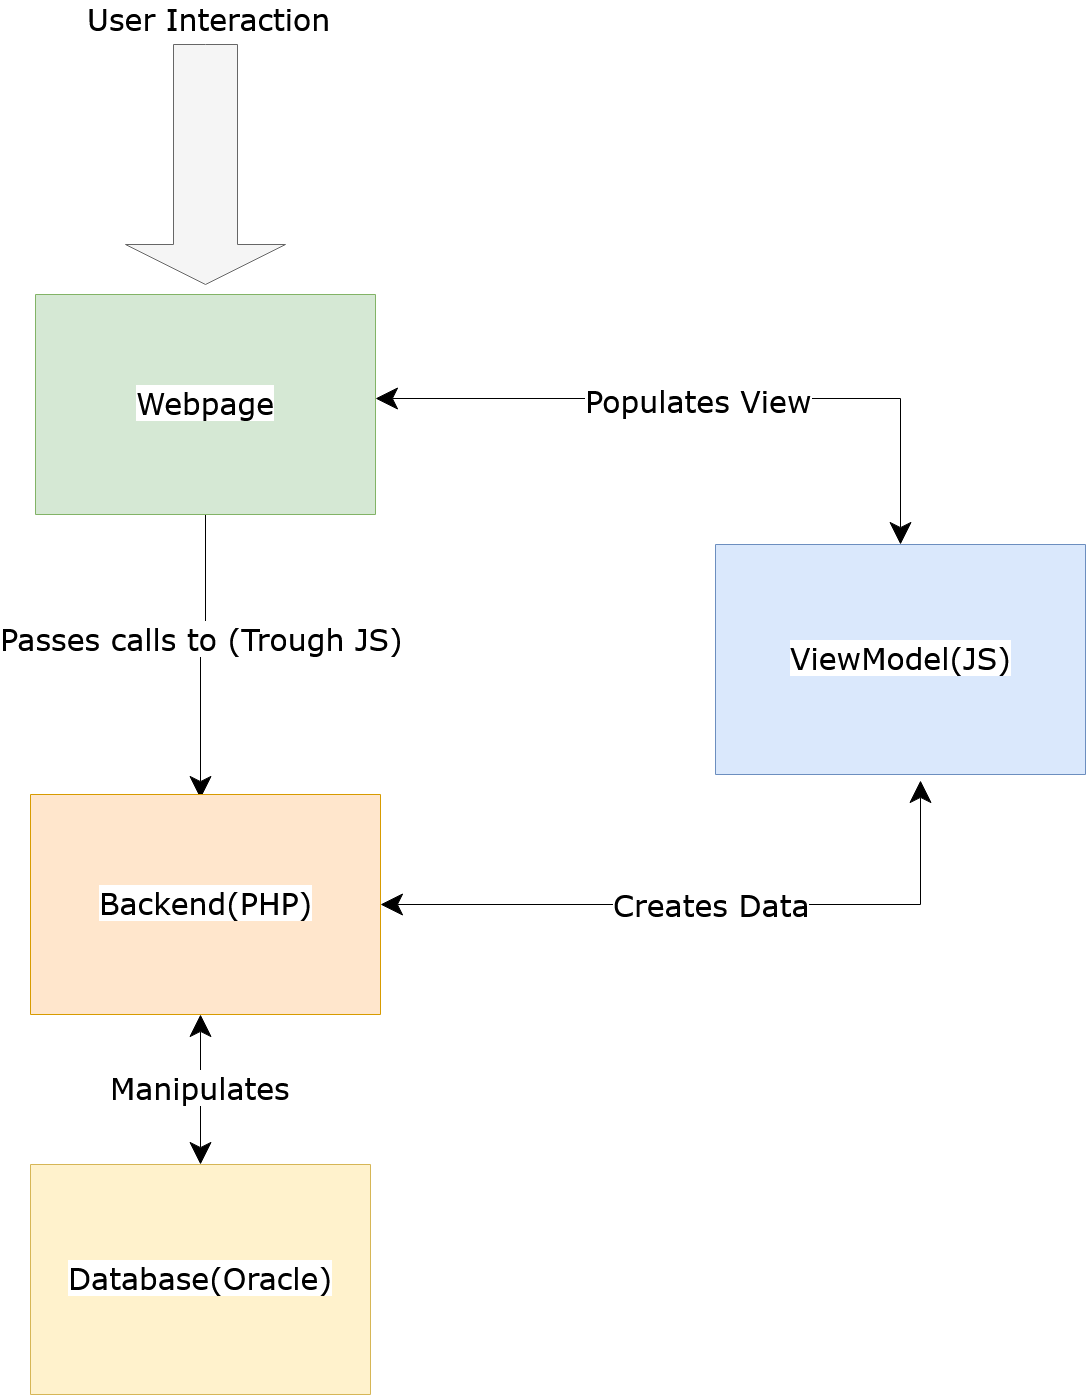

The diagram above was exported from draw.io. Its source (the exported page's mxGraphModel, read from the mxfile embedded in the PNG):
<mxGraphModel dx="2323" dy="1322" grid="1" gridSize="10" guides="1" tooltips="1" connect="1" arrows="1" fold="1" page="1" pageScale="1" pageWidth="3300" pageHeight="2339" math="0" shadow="0">
  <root>
    <mxCell id="0" />
    <mxCell id="1" parent="0" />
    <mxCell id="B1zFD8Fa47yUuCqYOHSs-56" value="" style="html=1;shadow=0;dashed=0;align=center;verticalAlign=middle;shape=mxgraph.arrows2.arrow;dy=0.6;dx=40;direction=south;notch=0;labelBackgroundColor=#B3B3B3;fontFamily=Verdana;fontSize=30;fillColor=#f5f5f5;strokeColor=#666666;fontColor=#333333;" vertex="1" parent="1">
      <mxGeometry x="770" y="250" width="160" height="240" as="geometry" />
    </mxCell>
    <mxCell id="B1zFD8Fa47yUuCqYOHSs-57" value="User Interaction" style="text;html=1;resizable=0;points=[];autosize=1;align=left;verticalAlign=top;spacingTop=-4;fontSize=30;fontFamily=Verdana;" vertex="1" parent="1">
      <mxGeometry x="730" y="206" width="260" height="40" as="geometry" />
    </mxCell>
    <mxCell id="B1zFD8Fa47yUuCqYOHSs-63" style="edgeStyle=orthogonalEdgeStyle;rounded=0;orthogonalLoop=1;jettySize=auto;html=1;entryX=0.487;entryY=0.019;entryDx=0;entryDy=0;entryPerimeter=0;startArrow=none;startFill=0;endArrow=classic;endFill=1;fontFamily=Verdana;fontSize=30;endSize=20;" edge="1" parent="1" source="B1zFD8Fa47yUuCqYOHSs-58" target="B1zFD8Fa47yUuCqYOHSs-62">
      <mxGeometry relative="1" as="geometry" />
    </mxCell>
    <mxCell id="B1zFD8Fa47yUuCqYOHSs-64" value="Passes calls to (Trough JS)" style="text;html=1;resizable=0;points=[];align=center;verticalAlign=middle;labelBackgroundColor=#ffffff;fontSize=30;fontFamily=Verdana;" vertex="1" connectable="0" parent="B1zFD8Fa47yUuCqYOHSs-63">
      <mxGeometry x="-0.136" y="-4" relative="1" as="geometry">
        <mxPoint as="offset" />
      </mxGeometry>
    </mxCell>
    <mxCell id="B1zFD8Fa47yUuCqYOHSs-58" value="Webpage" style="verticalLabelPosition=middle;verticalAlign=middle;html=1;shape=mxgraph.basic.rect;fillColor=#d5e8d4;fillColor2=none;strokeColor=#82b366;strokeWidth=1;size=20;indent=5;labelBackgroundColor=#ffffff;fontFamily=Verdana;fontSize=30;labelPosition=center;align=center;" vertex="1" parent="1">
      <mxGeometry x="680" y="500" width="340" height="220" as="geometry" />
    </mxCell>
    <mxCell id="B1zFD8Fa47yUuCqYOHSs-68" style="edgeStyle=orthogonalEdgeStyle;rounded=0;orthogonalLoop=1;jettySize=auto;html=1;entryX=0.553;entryY=1.024;entryDx=0;entryDy=0;entryPerimeter=0;startArrow=classic;startFill=1;startSize=20;endArrow=classic;endFill=1;endSize=20;targetPerimeterSpacing=20;fontFamily=Verdana;fontSize=30;" edge="1" parent="1" source="B1zFD8Fa47yUuCqYOHSs-62" target="B1zFD8Fa47yUuCqYOHSs-67">
      <mxGeometry relative="1" as="geometry" />
    </mxCell>
    <mxCell id="B1zFD8Fa47yUuCqYOHSs-69" value="Creates Data" style="text;html=1;resizable=0;points=[];align=center;verticalAlign=middle;labelBackgroundColor=#ffffff;fontSize=30;fontFamily=Verdana;" vertex="1" connectable="0" parent="B1zFD8Fa47yUuCqYOHSs-68">
      <mxGeometry x="-0.0069" y="-1" relative="1" as="geometry">
        <mxPoint as="offset" />
      </mxGeometry>
    </mxCell>
    <mxCell id="B1zFD8Fa47yUuCqYOHSs-62" value="Backend(PHP)" style="verticalLabelPosition=middle;verticalAlign=middle;html=1;shape=mxgraph.basic.rect;fillColor=#ffe6cc;fillColor2=none;strokeColor=#d79b00;strokeWidth=1;size=20;indent=5;labelBackgroundColor=#ffffff;fontFamily=Verdana;fontSize=30;labelPosition=center;align=center;" vertex="1" parent="1">
      <mxGeometry x="675" y="1000" width="350" height="220" as="geometry" />
    </mxCell>
    <mxCell id="B1zFD8Fa47yUuCqYOHSs-66" value="Manipulates" style="edgeStyle=orthogonalEdgeStyle;rounded=0;orthogonalLoop=1;jettySize=auto;html=1;entryX=0.485;entryY=0.999;entryDx=0;entryDy=0;entryPerimeter=0;startArrow=classic;startFill=1;endArrow=classic;endFill=1;endSize=20;fontFamily=Verdana;fontSize=30;targetPerimeterSpacing=20;startSize=20;" edge="1" parent="1" source="B1zFD8Fa47yUuCqYOHSs-65" target="B1zFD8Fa47yUuCqYOHSs-62">
      <mxGeometry relative="1" as="geometry" />
    </mxCell>
    <mxCell id="B1zFD8Fa47yUuCqYOHSs-65" value="Database(Oracle)" style="verticalLabelPosition=middle;verticalAlign=middle;html=1;shape=mxgraph.basic.rect;fillColor=#fff2cc;fillColor2=none;strokeColor=#d6b656;strokeWidth=1;size=20;indent=5;labelBackgroundColor=#ffffff;fontFamily=Verdana;fontSize=30;labelPosition=center;align=center;" vertex="1" parent="1">
      <mxGeometry x="675" y="1370" width="340" height="230" as="geometry" />
    </mxCell>
    <mxCell id="B1zFD8Fa47yUuCqYOHSs-70" style="edgeStyle=orthogonalEdgeStyle;rounded=0;orthogonalLoop=1;jettySize=auto;html=1;entryX=1.001;entryY=0.473;entryDx=0;entryDy=0;entryPerimeter=0;startArrow=classic;startFill=1;startSize=20;endArrow=classic;endFill=1;endSize=20;targetPerimeterSpacing=20;fontFamily=Verdana;fontSize=30;" edge="1" parent="1" source="B1zFD8Fa47yUuCqYOHSs-67" target="B1zFD8Fa47yUuCqYOHSs-58">
      <mxGeometry relative="1" as="geometry">
        <Array as="points">
          <mxPoint x="1545" y="604" />
        </Array>
      </mxGeometry>
    </mxCell>
    <mxCell id="B1zFD8Fa47yUuCqYOHSs-71" value="Populates View" style="text;html=1;resizable=0;points=[];align=center;verticalAlign=middle;labelBackgroundColor=#ffffff;fontSize=30;fontFamily=Verdana;" vertex="1" connectable="0" parent="B1zFD8Fa47yUuCqYOHSs-70">
      <mxGeometry x="0.0365" y="3" relative="1" as="geometry">
        <mxPoint as="offset" />
      </mxGeometry>
    </mxCell>
    <mxCell id="B1zFD8Fa47yUuCqYOHSs-67" value="ViewModel(JS)" style="verticalLabelPosition=middle;verticalAlign=middle;html=1;shape=mxgraph.basic.rect;fillColor=#dae8fc;fillColor2=none;strokeColor=#6c8ebf;strokeWidth=1;size=20;indent=5;labelBackgroundColor=#ffffff;fontFamily=Verdana;fontSize=30;labelPosition=center;align=center;" vertex="1" parent="1">
      <mxGeometry x="1360" y="750" width="370" height="230" as="geometry" />
    </mxCell>
  </root>
</mxGraphModel>